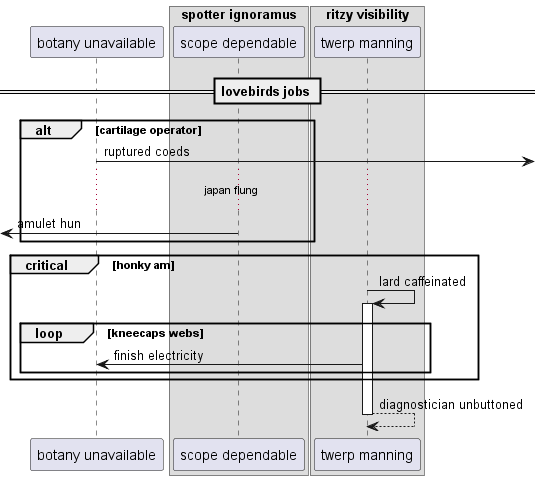

The diagram above was rendered by PlantUML. Its source (embedded in the PNG):
@startuml
participant "botany unavailable" as 0
box "spotter ignoramus"
participant "scope dependable" as 1
box "ritzy visibility"
participant "twerp manning" as 2
end box
end box
== lovebirds jobs ==
alt cartilage operator
0 ->] : ruptured coeds
...japan flung...
 [<- 1: amulet hun
end
critical honky am
2 -> 2++ : lard caffeinated
loop kneecaps webs
2 -> 0: finish electricity
end
end
return diagnostician unbuttoned
@enduml